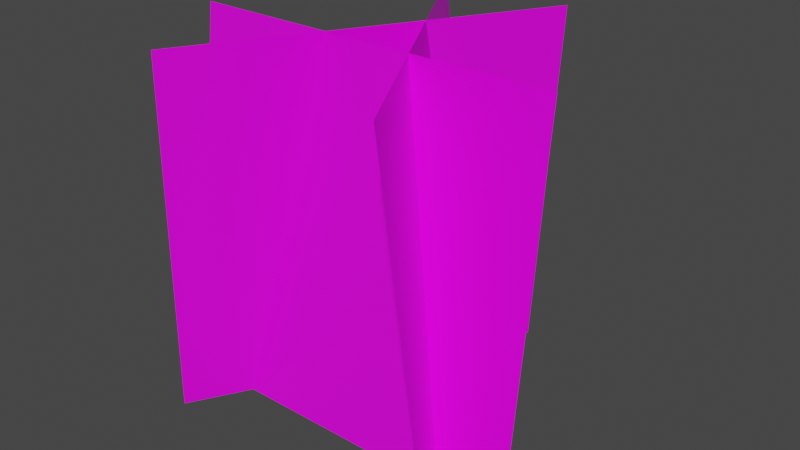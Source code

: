 # Source: grass-model.blend  (saved by Blender 3.0.42; exported with 4.5.12 LTS)
import bpy
from mathutils import Matrix  # noqa: F401  (used for matrix-valued properties, if any)

bpy.ops.wm.read_factory_settings(use_empty=True)
scene = bpy.context.scene
scene.name = 'Scene'

# ---- collections
col_collection = bpy.data.collections.new('Collection'); scene.collection.children.link(col_collection)

# ---- images (referenced by path relative to the original .blend; pixels are not part of the script)
import os
ASSET_DIR = os.environ.get("B2B_ASSET_DIR", "")  # directory of the original .blend (textures are referenced by path, not embedded)
HERE = os.path.dirname(os.path.abspath(__file__))  # packed textures are extracted next to this script under _unpacked/

def load_image(name, relpath, width, height, colorspace="sRGB"):
    """Load a texture the original file referenced (path relative to the .blend, or extracted next to this script)."""
    p = next((c for c in (os.path.join(HERE, relpath), os.path.join(ASSET_DIR, relpath)) if relpath and os.path.exists(c)), "")
    if p:
        img = bpy.data.images.load(p, check_existing=True)
        img.name = name
    else:  # same state as the original file: an image datablock whose file is absent (Cycles renders it pink)
        img = bpy.data.images.new(name, width, height)
        img.source = "FILE"
        img.filepath = "//" + (relpath or name)
    img.colorspace_settings.name = colorspace
    return img
img_grass_png = load_image('grass.png', 'grass.png', 1024, 1024, 'sRGB')

# ---- materials (node trees are filled in below, after node groups)
mat_grass = bpy.data.materials.new('Grass')
mat_grass.surface_render_method = 'BLENDED'
mat_grass.blend_method = 'BLEND'
mat_grass.alpha_threshold = 0.0
mat_grass.use_transparent_shadow = False
mat_grass.diffuse_color = (1.0, 1.0, 1.0, 1.0)
mat_grass.line_color = (0.0, 0.0, 0.0, 1.0)

# ---- material node trees
mat_grass.use_nodes = True; mat_grass.node_tree.nodes.clear()
_N = mat_grass.node_tree.nodes; _L = mat_grass.node_tree.links
n0 = _N.new('ShaderNodeOutputMaterial'); n0.name = 'Material Output'; n0.location = (560, 232)
n1 = _N.new('ShaderNodeBsdfPrincipled'); n1.name = 'Principled BSDF'; n1.location = (124, 282)
n1.distribution = 'GGX'
n1.subsurface_method = 'RANDOM_WALK_SKIN'
n1.inputs[2].default_value = 0.4
n1.inputs[3].default_value = 1.45
n1.inputs[27].default_value = (0.0, 0.0, 0.0, 1.0)
n1.inputs[28].default_value = 1.0
n2 = _N.new('ShaderNodeTexImage'); n2.name = 'Image Texture'; n2.location = (-166, 262)
n2.image = img_grass_png
_L.new(n1.outputs[0], n0.inputs[0])
_L.new(n2.outputs[1], n1.inputs[4])
_L.new(n2.outputs[0], n1.inputs[0])
n0.is_active_output = True

# ---- world
world_world = bpy.data.worlds.new('World'); scene.world = world_world
world_world.use_nodes = True; world_world.node_tree.nodes.clear()
_N = world_world.node_tree.nodes; _L = world_world.node_tree.links
n0 = _N.new('ShaderNodeOutputWorld'); n0.name = 'World Output'; n0.location = (300, 300)
n1 = _N.new('ShaderNodeBackground'); n1.name = 'Background'; n1.location = (10, 300)
n1.inputs[0].default_value = (0.05088, 0.05088, 0.05088, 1.0)
_L.new(n1.outputs[0], n0.inputs[0])
n0.is_active_output = True
world_world.color = (0.05088, 0.05088, 0.05088)
world_world.use_sun_shadow = False
world_world.sun_shadow_jitter_overblur = 0.0

# ---- meshes
me_plane = bpy.data.meshes.new('Plane')
me_plane.from_pydata([(-1.063, 1.0, 0.08047), (0.9368, 1.0, 0.08047), (-1.069, -1.0, 0.3235), (0.931, -1.0, 0.3235), (-0.2414, 1.0, 1.493), (0.7586, 1.0, -0.2395), (-0.4218, -1.0, 1.378), (0.5782, -1.0, -0.3543), (-0.8679, 1.0, -0.2395), (0.1321, 1.0, 1.493), (-0.6886, -1.0, -0.3506), (0.3114, -1.0, 1.381)], [], [(0, 1, 3, 2), (4, 5, 7, 6), (8, 9, 11, 10)])
_uv = me_plane.uv_layers.new(name='UVMap')
_uv.uv.foreach_set('vector', [0.0, 0.0, 1.0, 0.0, 1.0, 1.0, 0.0, 1.0, 0.0, 0.0, 1.0, 0.0, 1.0, 1.0, 0.0, 1.0, 0.0, 0.0, 1.0, 0.0, 1.0, 1.0, 0.0, 1.0])
me_plane.materials.append(mat_grass)
me_plane.use_remesh_fix_poles = True
me_plane.use_remesh_preserve_attributes = False
me_plane.update()

# ---- objects
ob_grass = bpy.data.objects.new('Grass', me_plane)

# ---- transforms, parenting, visibility, modifiers, constraints
ob_grass.location = (0.0753, -0.07367, 1.003)
ob_grass.rotation_euler = (-1.571, -2.22e-16, 2.22e-16)

# ---- collection membership
col_collection.objects.link(ob_grass)

# ---- scene / render settings (as saved in the file)
scene.frame_start = 1; scene.frame_end = 250; scene.frame_set(1)
scene.render.engine = 'BLENDER_EEVEE_NEXT'
scene.cycles.sampling_pattern = 'TABULATED_SOBOL'
scene.cycles.use_light_tree = False
scene.view_settings.view_transform = 'Filmic'
bpy.context.view_layer.update()

# ---- added for rendering (the .blend has no active camera and no usable light): camera, sun
cam_auto = bpy.data.cameras.new('AutoCamera')
cam_auto.lens = 50.0
cam_auto.sensor_width = 36.0
cam_auto.clip_end = 1000.0
ob_auto_camera = bpy.data.objects.new('AutoCamera', cam_auto)
scene.collection.objects.link(ob_auto_camera)
ob_auto_camera.location = (3.13777, -3.25887, 3.50554)
ob_auto_camera.rotation_euler = (1.09748, -7.21219e-08, 0.694738)
scene.camera = ob_auto_camera
light_auto_sun = bpy.data.lights.new('AutoSun', 'SUN')
light_auto_sun.energy = 3.0
light_auto_sun.angle = 0.0523599
ob_auto_sun = bpy.data.objects.new('AutoSun', light_auto_sun)
scene.collection.objects.link(ob_auto_sun)
ob_auto_sun.rotation_euler = (0.872665, 0.174533, 0.523599)
bpy.context.view_layer.update()
